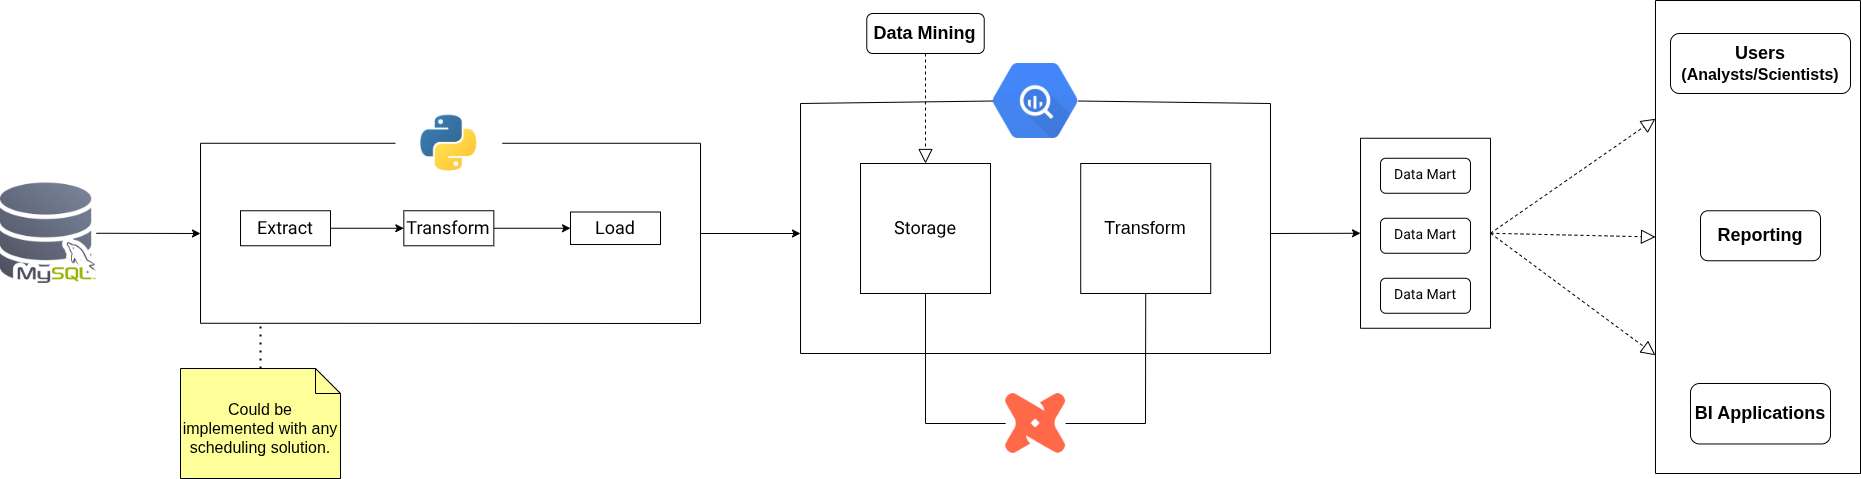

The diagram above was exported from draw.io. Its source (the exported page's mxGraphModel, read from the mxfile embedded in the PNG):
<mxGraphModel dx="3031" dy="1003" grid="1" gridSize="10" guides="1" tooltips="1" connect="1" arrows="1" fold="1" page="1" pageScale="1" pageWidth="850" pageHeight="1100" math="0" shadow="0">
  <root>
    <mxCell id="0" />
    <mxCell id="1" parent="0" />
    <mxCell id="xdquC9P5Kzs3KvdwEh0l-1" value="" style="shape=image;verticalLabelPosition=bottom;labelBackgroundColor=default;verticalAlign=top;aspect=fixed;imageAspect=0;image=https://static-00.iconduck.com/assets.00/database-mysql-icon-1954x2048-08uox8qu.png;" parent="1" vertex="1">
      <mxGeometry x="-60" y="279.52" width="95.88" height="100.48" as="geometry" />
    </mxCell>
    <mxCell id="xdquC9P5Kzs3KvdwEh0l-2" value="" style="shape=image;verticalLabelPosition=bottom;labelBackgroundColor=default;verticalAlign=top;aspect=fixed;imageAspect=0;image=https://logohistory.net/wp-content/uploads/2023/06/Python-Emblem.png;" parent="1" vertex="1">
      <mxGeometry x="335" y="209.76" width="106.67" height="60" as="geometry" />
    </mxCell>
    <mxCell id="xdquC9P5Kzs3KvdwEh0l-8" value="" style="shape=image;verticalLabelPosition=bottom;labelBackgroundColor=default;verticalAlign=top;aspect=fixed;imageAspect=0;image=https://www.datameer.com/wp-content/uploads/2023/02/dbt-logo-single.png;" parent="1" vertex="1">
      <mxGeometry x="945.11" y="490" width="60" height="60" as="geometry" />
    </mxCell>
    <mxCell id="xdquC9P5Kzs3KvdwEh0l-11" value="" style="shape=image;verticalLabelPosition=bottom;labelBackgroundColor=default;verticalAlign=top;aspect=fixed;imageAspect=0;image=https://k21academy.com/wp-content/uploads/2021/02/BigQuery-logo-300x266.png;" parent="1" vertex="1">
      <mxGeometry x="932.82" y="160" width="84.58" height="75" as="geometry" />
    </mxCell>
    <mxCell id="xdquC9P5Kzs3KvdwEh0l-16" value="" style="endArrow=none;html=1;rounded=0;entryX=0;entryY=0.5;entryDx=0;entryDy=0;" parent="1" target="xdquC9P5Kzs3KvdwEh0l-11" edge="1">
      <mxGeometry width="50" height="50" relative="1" as="geometry">
        <mxPoint x="740" y="200" as="sourcePoint" />
        <mxPoint x="900" y="220" as="targetPoint" />
      </mxGeometry>
    </mxCell>
    <mxCell id="xdquC9P5Kzs3KvdwEh0l-17" value="" style="endArrow=none;html=1;rounded=0;" parent="1" edge="1">
      <mxGeometry width="50" height="50" relative="1" as="geometry">
        <mxPoint x="1210" y="450" as="sourcePoint" />
        <mxPoint x="1210" y="200" as="targetPoint" />
      </mxGeometry>
    </mxCell>
    <mxCell id="xdquC9P5Kzs3KvdwEh0l-18" value="" style="endArrow=none;html=1;rounded=0;" parent="1" edge="1">
      <mxGeometry width="50" height="50" relative="1" as="geometry">
        <mxPoint x="740" y="450" as="sourcePoint" />
        <mxPoint x="740" y="200" as="targetPoint" />
      </mxGeometry>
    </mxCell>
    <mxCell id="xdquC9P5Kzs3KvdwEh0l-19" value="" style="endArrow=none;html=1;rounded=0;exitX=1;exitY=0.5;exitDx=0;exitDy=0;" parent="1" source="xdquC9P5Kzs3KvdwEh0l-11" edge="1">
      <mxGeometry width="50" height="50" relative="1" as="geometry">
        <mxPoint x="1070" y="200" as="sourcePoint" />
        <mxPoint x="1210" y="200" as="targetPoint" />
      </mxGeometry>
    </mxCell>
    <mxCell id="xdquC9P5Kzs3KvdwEh0l-22" value="&lt;font data-font-src=&quot;https://fonts.googleapis.com/css?family=Roboto&quot; face=&quot;Roboto&quot; style=&quot;font-size: 18px;&quot;&gt;Storage&lt;/font&gt;" style="whiteSpace=wrap;html=1;aspect=fixed;" parent="1" vertex="1">
      <mxGeometry x="800" y="260" width="130" height="130" as="geometry" />
    </mxCell>
    <mxCell id="xdquC9P5Kzs3KvdwEh0l-23" value="&lt;font style=&quot;font-size: 18px;&quot;&gt;Transform&lt;/font&gt;" style="whiteSpace=wrap;html=1;aspect=fixed;" parent="1" vertex="1">
      <mxGeometry x="1020.22" y="260" width="130" height="130" as="geometry" />
    </mxCell>
    <mxCell id="xdquC9P5Kzs3KvdwEh0l-24" value="" style="endArrow=none;html=1;rounded=0;" parent="1" edge="1">
      <mxGeometry width="50" height="50" relative="1" as="geometry">
        <mxPoint x="740" y="450" as="sourcePoint" />
        <mxPoint x="1210" y="450" as="targetPoint" />
      </mxGeometry>
    </mxCell>
    <mxCell id="xdquC9P5Kzs3KvdwEh0l-25" value="" style="endArrow=none;html=1;rounded=0;entryX=0.5;entryY=1;entryDx=0;entryDy=0;" parent="1" target="xdquC9P5Kzs3KvdwEh0l-22" edge="1">
      <mxGeometry width="50" height="50" relative="1" as="geometry">
        <mxPoint x="865" y="520" as="sourcePoint" />
        <mxPoint x="810" y="530" as="targetPoint" />
      </mxGeometry>
    </mxCell>
    <mxCell id="xdquC9P5Kzs3KvdwEh0l-26" value="" style="endArrow=none;html=1;rounded=0;entryX=0.5;entryY=1;entryDx=0;entryDy=0;" parent="1" target="xdquC9P5Kzs3KvdwEh0l-23" edge="1">
      <mxGeometry width="50" height="50" relative="1" as="geometry">
        <mxPoint x="1085" y="520" as="sourcePoint" />
        <mxPoint x="1140" y="430" as="targetPoint" />
      </mxGeometry>
    </mxCell>
    <mxCell id="xdquC9P5Kzs3KvdwEh0l-28" value="" style="endArrow=none;html=1;rounded=0;entryX=0;entryY=0.5;entryDx=0;entryDy=0;" parent="1" target="xdquC9P5Kzs3KvdwEh0l-8" edge="1">
      <mxGeometry width="50" height="50" relative="1" as="geometry">
        <mxPoint x="865.11" y="520" as="sourcePoint" />
        <mxPoint x="940" y="520" as="targetPoint" />
      </mxGeometry>
    </mxCell>
    <mxCell id="xdquC9P5Kzs3KvdwEh0l-29" value="" style="endArrow=none;html=1;rounded=0;" parent="1" source="xdquC9P5Kzs3KvdwEh0l-8" edge="1">
      <mxGeometry width="50" height="50" relative="1" as="geometry">
        <mxPoint x="865.16" y="530" as="sourcePoint" />
        <mxPoint x="1085" y="520" as="targetPoint" />
      </mxGeometry>
    </mxCell>
    <mxCell id="xdquC9P5Kzs3KvdwEh0l-34" style="edgeStyle=orthogonalEdgeStyle;rounded=0;orthogonalLoop=1;jettySize=auto;html=1;exitX=1;exitY=0.5;exitDx=0;exitDy=0;entryX=0;entryY=0.5;entryDx=0;entryDy=0;" parent="1" source="xdquC9P5Kzs3KvdwEh0l-31" target="xdquC9P5Kzs3KvdwEh0l-32" edge="1">
      <mxGeometry relative="1" as="geometry" />
    </mxCell>
    <mxCell id="xdquC9P5Kzs3KvdwEh0l-31" value="&lt;font style=&quot;font-size: 18px;&quot; data-font-src=&quot;https://fonts.googleapis.com/css?family=Roboto&quot; face=&quot;Roboto&quot;&gt;Extract&lt;/font&gt;" style="rounded=0;whiteSpace=wrap;html=1;" parent="1" vertex="1">
      <mxGeometry x="180" y="307.26" width="90" height="35" as="geometry" />
    </mxCell>
    <mxCell id="xdquC9P5Kzs3KvdwEh0l-35" style="edgeStyle=orthogonalEdgeStyle;rounded=0;orthogonalLoop=1;jettySize=auto;html=1;exitX=1;exitY=0.5;exitDx=0;exitDy=0;entryX=0;entryY=0.5;entryDx=0;entryDy=0;" parent="1" source="xdquC9P5Kzs3KvdwEh0l-32" target="xdquC9P5Kzs3KvdwEh0l-33" edge="1">
      <mxGeometry relative="1" as="geometry" />
    </mxCell>
    <mxCell id="xdquC9P5Kzs3KvdwEh0l-32" value="&lt;font data-font-src=&quot;https://fonts.googleapis.com/css?family=Roboto&quot; face=&quot;Roboto&quot; style=&quot;font-size: 18px;&quot;&gt;Transform&lt;/font&gt;" style="rounded=0;whiteSpace=wrap;html=1;" parent="1" vertex="1">
      <mxGeometry x="343.33" y="307.26" width="90" height="35" as="geometry" />
    </mxCell>
    <mxCell id="xdquC9P5Kzs3KvdwEh0l-33" value="&lt;font style=&quot;font-size: 18px;&quot; data-font-src=&quot;https://fonts.googleapis.com/css?family=Roboto&quot; face=&quot;Roboto&quot;&gt;Load&lt;/font&gt;" style="rounded=0;whiteSpace=wrap;html=1;" parent="1" vertex="1">
      <mxGeometry x="510" y="308.51" width="90" height="32.5" as="geometry" />
    </mxCell>
    <mxCell id="xdquC9P5Kzs3KvdwEh0l-36" value="" style="endArrow=none;html=1;rounded=0;entryX=0;entryY=0.5;entryDx=0;entryDy=0;" parent="1" target="xdquC9P5Kzs3KvdwEh0l-2" edge="1">
      <mxGeometry width="50" height="50" relative="1" as="geometry">
        <mxPoint x="140" y="239.76" as="sourcePoint" />
        <mxPoint x="320" y="199.76" as="targetPoint" />
      </mxGeometry>
    </mxCell>
    <mxCell id="xdquC9P5Kzs3KvdwEh0l-37" value="" style="endArrow=none;html=1;rounded=0;exitX=1;exitY=0.5;exitDx=0;exitDy=0;" parent="1" source="xdquC9P5Kzs3KvdwEh0l-2" edge="1">
      <mxGeometry width="50" height="50" relative="1" as="geometry">
        <mxPoint x="515" y="309.76" as="sourcePoint" />
        <mxPoint x="640" y="239.76" as="targetPoint" />
      </mxGeometry>
    </mxCell>
    <mxCell id="xdquC9P5Kzs3KvdwEh0l-39" value="" style="endArrow=none;html=1;rounded=0;" parent="1" edge="1">
      <mxGeometry width="50" height="50" relative="1" as="geometry">
        <mxPoint x="140" y="419.76" as="sourcePoint" />
        <mxPoint x="640" y="420" as="targetPoint" />
      </mxGeometry>
    </mxCell>
    <mxCell id="xdquC9P5Kzs3KvdwEh0l-40" value="" style="endArrow=none;html=1;rounded=0;" parent="1" edge="1">
      <mxGeometry width="50" height="50" relative="1" as="geometry">
        <mxPoint x="140" y="419.76" as="sourcePoint" />
        <mxPoint x="140" y="239.76" as="targetPoint" />
      </mxGeometry>
    </mxCell>
    <mxCell id="xdquC9P5Kzs3KvdwEh0l-41" value="" style="endArrow=none;html=1;rounded=0;" parent="1" edge="1">
      <mxGeometry width="50" height="50" relative="1" as="geometry">
        <mxPoint x="640" y="419.76" as="sourcePoint" />
        <mxPoint x="640" y="239.76" as="targetPoint" />
      </mxGeometry>
    </mxCell>
    <mxCell id="xdquC9P5Kzs3KvdwEh0l-44" value="" style="endArrow=classic;html=1;rounded=0;" parent="1" edge="1">
      <mxGeometry width="50" height="50" relative="1" as="geometry">
        <mxPoint x="640" y="330" as="sourcePoint" />
        <mxPoint x="740" y="330" as="targetPoint" />
      </mxGeometry>
    </mxCell>
    <mxCell id="xdquC9P5Kzs3KvdwEh0l-45" value="" style="endArrow=classic;html=1;rounded=0;exitX=1;exitY=0.5;exitDx=0;exitDy=0;" parent="1" source="xdquC9P5Kzs3KvdwEh0l-1" edge="1">
      <mxGeometry width="50" height="50" relative="1" as="geometry">
        <mxPoint x="-30" y="445" as="sourcePoint" />
        <mxPoint x="140" y="330" as="targetPoint" />
      </mxGeometry>
    </mxCell>
    <mxCell id="xdquC9P5Kzs3KvdwEh0l-49" value="&lt;font data-font-src=&quot;https://fonts.googleapis.com/css?family=Roboto&quot; style=&quot;font-size: 18px;&quot;&gt;&lt;b style=&quot;&quot;&gt;Data Mining&lt;/b&gt;&lt;/font&gt;" style="rounded=1;whiteSpace=wrap;html=1;fontStyle=0" parent="1" vertex="1">
      <mxGeometry x="806.27" y="110" width="117.45" height="40" as="geometry" />
    </mxCell>
    <mxCell id="xdquC9P5Kzs3KvdwEh0l-50" value="" style="swimlane;startSize=0;" parent="1" vertex="1">
      <mxGeometry x="1300" y="234.76" width="130" height="190" as="geometry" />
    </mxCell>
    <mxCell id="xdquC9P5Kzs3KvdwEh0l-55" value="&lt;font data-font-src=&quot;https://fonts.googleapis.com/css?family=Roboto&quot; face=&quot;Roboto&quot; style=&quot;font-size: 14px;&quot;&gt;Data Mart&lt;/font&gt;" style="rounded=1;whiteSpace=wrap;html=1;" parent="xdquC9P5Kzs3KvdwEh0l-50" vertex="1">
      <mxGeometry x="20" y="20" width="90" height="35" as="geometry" />
    </mxCell>
    <mxCell id="xdquC9P5Kzs3KvdwEh0l-53" value="&lt;font data-font-src=&quot;https://fonts.googleapis.com/css?family=Roboto&quot; face=&quot;Roboto&quot; style=&quot;font-size: 14px;&quot;&gt;Data Mart&lt;/font&gt;" style="rounded=1;whiteSpace=wrap;html=1;" parent="xdquC9P5Kzs3KvdwEh0l-50" vertex="1">
      <mxGeometry x="20" y="80" width="90" height="35" as="geometry" />
    </mxCell>
    <mxCell id="xdquC9P5Kzs3KvdwEh0l-54" value="&lt;font face=&quot;Roboto&quot; style=&quot;font-size: 14px;&quot;&gt;Data Mart&lt;/font&gt;" style="rounded=1;whiteSpace=wrap;html=1;" parent="xdquC9P5Kzs3KvdwEh0l-50" vertex="1">
      <mxGeometry x="20" y="140" width="90" height="35" as="geometry" />
    </mxCell>
    <mxCell id="xdquC9P5Kzs3KvdwEh0l-57" value="" style="endArrow=classic;html=1;rounded=0;entryX=0;entryY=0.5;entryDx=0;entryDy=0;" parent="1" target="xdquC9P5Kzs3KvdwEh0l-50" edge="1">
      <mxGeometry width="50" height="50" relative="1" as="geometry">
        <mxPoint x="1210" y="330" as="sourcePoint" />
        <mxPoint x="1580" y="260" as="targetPoint" />
      </mxGeometry>
    </mxCell>
    <mxCell id="xdquC9P5Kzs3KvdwEh0l-61" value="&lt;font style=&quot;font-size: 18px;&quot;&gt;&lt;b&gt;Users&lt;/b&gt;&lt;/font&gt;&lt;div&gt;&lt;font size=&quot;3&quot;&gt;&lt;b&gt;(Analysts/Scientists)&lt;/b&gt;&lt;/font&gt;&lt;/div&gt;" style="rounded=1;whiteSpace=wrap;html=1;" parent="1" vertex="1">
      <mxGeometry x="1610" y="130" width="180" height="60" as="geometry" />
    </mxCell>
    <mxCell id="xdquC9P5Kzs3KvdwEh0l-63" value="&lt;b&gt;&lt;font face=&quot;Helvetica&quot; style=&quot;font-size: 18px;&quot;&gt;Reporting&lt;/font&gt;&lt;/b&gt;" style="rounded=1;whiteSpace=wrap;html=1;" parent="1" vertex="1">
      <mxGeometry x="1640" y="307.26" width="120" height="50" as="geometry" />
    </mxCell>
    <mxCell id="xdquC9P5Kzs3KvdwEh0l-67" value="&lt;b&gt;&lt;font face=&quot;Helvetica&quot; style=&quot;font-size: 18px;&quot;&gt;BI Applications&lt;/font&gt;&lt;/b&gt;" style="rounded=1;whiteSpace=wrap;html=1;" parent="1" vertex="1">
      <mxGeometry x="1630" y="480" width="140" height="60.48" as="geometry" />
    </mxCell>
    <mxCell id="Z2hkalv5h1aPXnsuAbUT-2" value="" style="swimlane;startSize=0;" parent="1" vertex="1">
      <mxGeometry x="1595" y="97.02" width="205" height="472.98" as="geometry" />
    </mxCell>
    <mxCell id="skOA771AMQXAAoqa21Qo-1" value="" style="endArrow=block;dashed=1;endFill=0;endSize=12;html=1;rounded=0;exitX=0.5;exitY=1;exitDx=0;exitDy=0;entryX=0.5;entryY=0;entryDx=0;entryDy=0;" edge="1" parent="1" source="xdquC9P5Kzs3KvdwEh0l-49" target="xdquC9P5Kzs3KvdwEh0l-22">
      <mxGeometry width="160" relative="1" as="geometry">
        <mxPoint x="1040" y="390" as="sourcePoint" />
        <mxPoint x="1200" y="390" as="targetPoint" />
      </mxGeometry>
    </mxCell>
    <mxCell id="skOA771AMQXAAoqa21Qo-2" value="" style="endArrow=block;dashed=1;endFill=0;endSize=12;html=1;rounded=0;exitX=1;exitY=0.5;exitDx=0;exitDy=0;entryX=0;entryY=0.5;entryDx=0;entryDy=0;" edge="1" parent="1" source="xdquC9P5Kzs3KvdwEh0l-50" target="Z2hkalv5h1aPXnsuAbUT-2">
      <mxGeometry width="160" relative="1" as="geometry">
        <mxPoint x="875" y="160" as="sourcePoint" />
        <mxPoint x="875" y="270" as="targetPoint" />
      </mxGeometry>
    </mxCell>
    <mxCell id="skOA771AMQXAAoqa21Qo-3" value="" style="endArrow=block;dashed=1;endFill=0;endSize=12;html=1;rounded=0;exitX=1;exitY=0.5;exitDx=0;exitDy=0;entryX=0;entryY=0.75;entryDx=0;entryDy=0;" edge="1" parent="1" source="xdquC9P5Kzs3KvdwEh0l-50" target="Z2hkalv5h1aPXnsuAbUT-2">
      <mxGeometry width="160" relative="1" as="geometry">
        <mxPoint x="885" y="170" as="sourcePoint" />
        <mxPoint x="885" y="280" as="targetPoint" />
      </mxGeometry>
    </mxCell>
    <mxCell id="skOA771AMQXAAoqa21Qo-4" value="" style="endArrow=block;dashed=1;endFill=0;endSize=12;html=1;rounded=0;exitX=1;exitY=0.5;exitDx=0;exitDy=0;entryX=0;entryY=0.25;entryDx=0;entryDy=0;" edge="1" parent="1" source="xdquC9P5Kzs3KvdwEh0l-50" target="Z2hkalv5h1aPXnsuAbUT-2">
      <mxGeometry width="160" relative="1" as="geometry">
        <mxPoint x="1320" y="80" as="sourcePoint" />
        <mxPoint x="1320" y="190" as="targetPoint" />
      </mxGeometry>
    </mxCell>
    <mxCell id="skOA771AMQXAAoqa21Qo-5" value="" style="endArrow=none;dashed=1;html=1;dashPattern=1 3;strokeWidth=2;rounded=0;exitX=0.5;exitY=0;exitDx=0;exitDy=0;exitPerimeter=0;" edge="1" parent="1" source="skOA771AMQXAAoqa21Qo-6">
      <mxGeometry width="50" height="50" relative="1" as="geometry">
        <mxPoint x="207.5" y="510" as="sourcePoint" />
        <mxPoint x="200" y="420" as="targetPoint" />
      </mxGeometry>
    </mxCell>
    <mxCell id="skOA771AMQXAAoqa21Qo-6" value="&lt;font style=&quot;font-size: 16px;&quot;&gt;Could be implemented with any scheduling solution.&lt;/font&gt;" style="shape=note2;boundedLbl=1;whiteSpace=wrap;html=1;size=25;verticalAlign=top;align=center;fillColor=#FFFF99;" vertex="1" parent="1">
      <mxGeometry x="120" y="465" width="160" height="110" as="geometry" />
    </mxCell>
  </root>
</mxGraphModel>